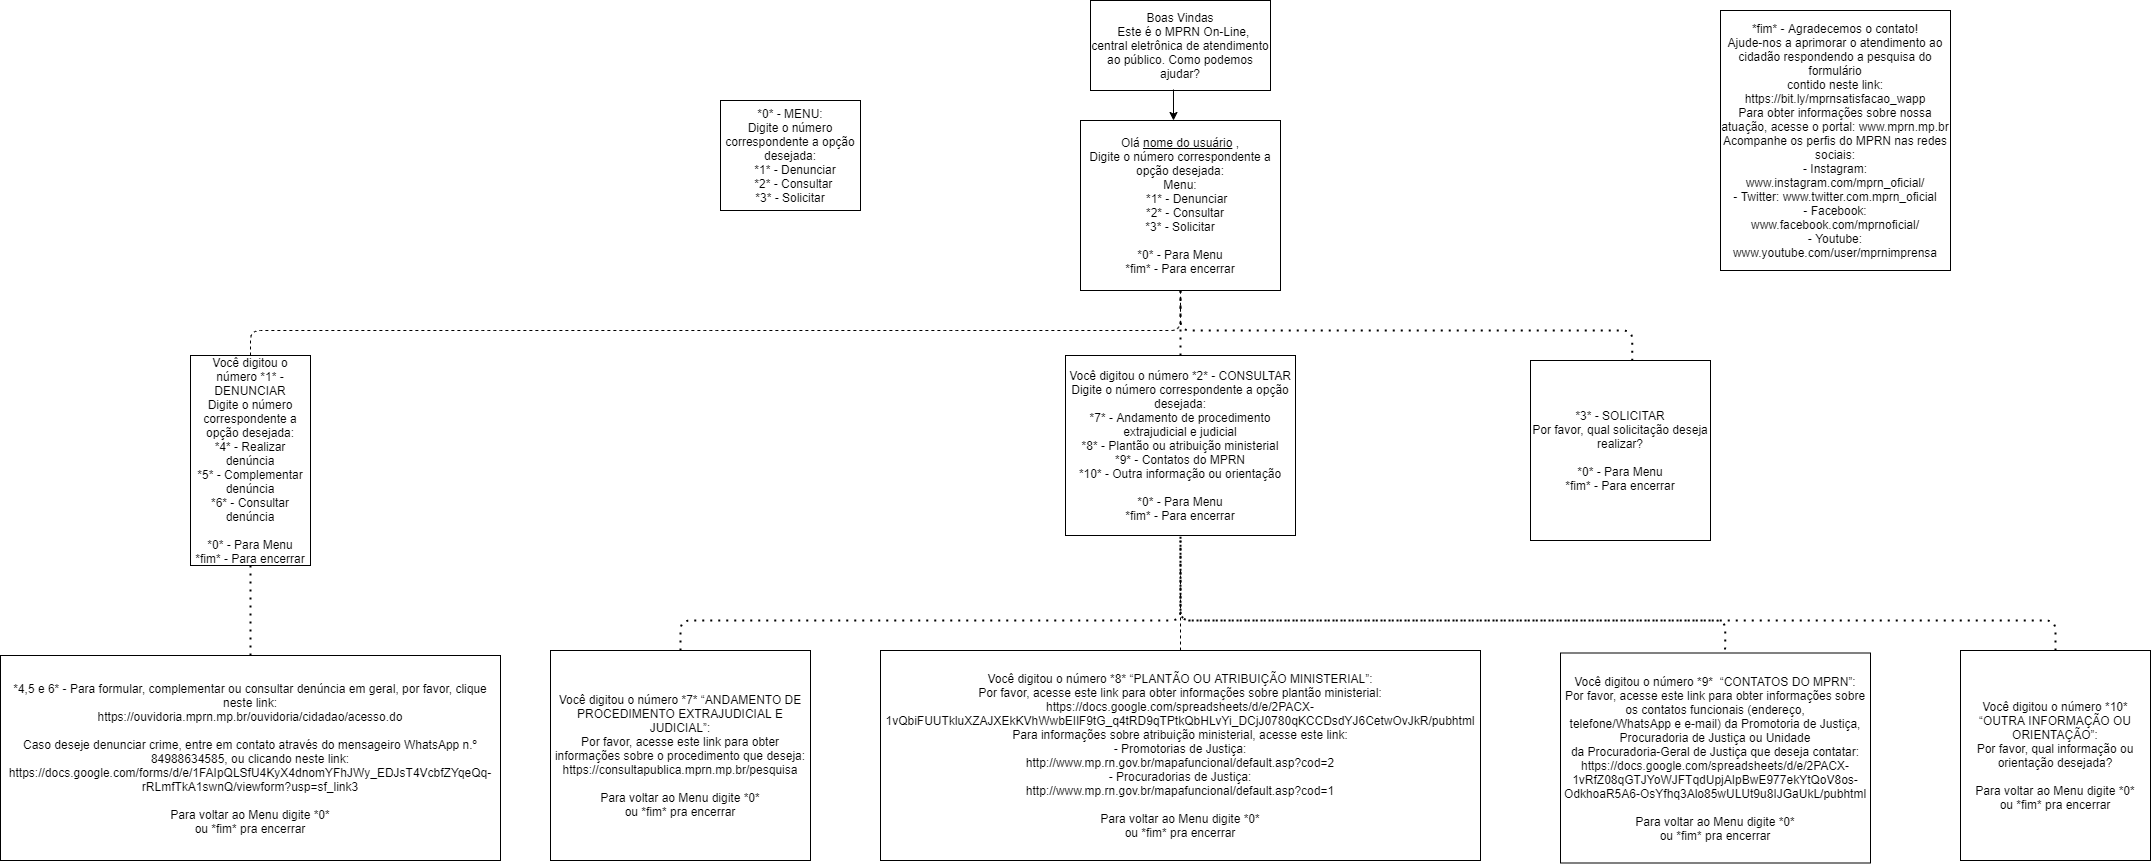

The diagram above was exported from draw.io. Its source (the exported page's mxGraphModel, read from the mxfile embedded in the PNG):
<mxGraphModel dx="1640" dy="421" grid="1" gridSize="10" guides="1" tooltips="1" connect="1" arrows="1" fold="1" page="1" pageScale="1" pageWidth="827" pageHeight="1169" math="0" shadow="0">
  <root>
    <mxCell id="0" />
    <mxCell id="1" parent="0" />
    <mxCell id="F7XAPhKGBprMM1wJD65f-1" value="Boas Vindas&lt;br&gt;&lt;div&gt;&amp;nbsp; Este é o MPRN On-Line, central eletrônica de atendimento ao público. Como podemos&lt;/div&gt;&lt;div&gt;ajudar?&lt;/div&gt;" style="rounded=0;whiteSpace=wrap;html=1;" vertex="1" parent="1">
      <mxGeometry x="290" y="20" width="180" height="90" as="geometry" />
    </mxCell>
    <mxCell id="F7XAPhKGBprMM1wJD65f-2" value="&lt;div&gt;*0* - MENU:&lt;/div&gt;&lt;div&gt;Digite o número correspondente a opção desejada:&lt;/div&gt;&lt;div&gt;&amp;nbsp; &amp;nbsp;*1* - Denunciar&lt;/div&gt;&lt;div&gt;&amp;nbsp; *2* - Consultar&lt;/div&gt;&lt;div&gt;*3* - Solicitar&lt;/div&gt;" style="rounded=0;whiteSpace=wrap;html=1;" vertex="1" parent="1">
      <mxGeometry x="-80" y="120" width="140" height="110" as="geometry" />
    </mxCell>
    <mxCell id="F7XAPhKGBprMM1wJD65f-3" value="&lt;div&gt;Olá &lt;u&gt;nome do usuário&lt;/u&gt; ,&lt;/div&gt;&lt;div&gt;Digite o número correspondente a opção desejada:&lt;/div&gt;&lt;div&gt;Menu:&lt;/div&gt;&lt;div&gt;&amp;nbsp; &amp;nbsp; *1* - Denunciar&lt;/div&gt;&lt;div&gt;&amp;nbsp; &amp;nbsp;*2* - Consultar&lt;/div&gt;&lt;div&gt;&lt;span&gt;*3* - Solicitar&lt;/span&gt;&lt;/div&gt;&lt;div&gt;&lt;br&gt;&lt;/div&gt;&lt;div&gt;*0* - Para Menu&lt;/div&gt;&lt;div&gt;*fim* - Para encerrar&lt;/div&gt;" style="rounded=0;whiteSpace=wrap;html=1;" vertex="1" parent="1">
      <mxGeometry x="280" y="140" width="200" height="170" as="geometry" />
    </mxCell>
    <mxCell id="F7XAPhKGBprMM1wJD65f-5" value="" style="endArrow=classic;html=1;exitX=0.461;exitY=0.989;exitDx=0;exitDy=0;exitPerimeter=0;entryX=0.465;entryY=0;entryDx=0;entryDy=0;entryPerimeter=0;" edge="1" parent="1" source="F7XAPhKGBprMM1wJD65f-1" target="F7XAPhKGBprMM1wJD65f-3">
      <mxGeometry width="50" height="50" relative="1" as="geometry">
        <mxPoint x="380" y="290" as="sourcePoint" />
        <mxPoint x="430" y="240" as="targetPoint" />
      </mxGeometry>
    </mxCell>
    <mxCell id="F7XAPhKGBprMM1wJD65f-6" value="&lt;div&gt;Você digitou o número *1* - DENUNCIAR&lt;/div&gt;&lt;div&gt;Digite o número correspondente a opção desejada:&lt;/div&gt;&lt;div&gt;*4* - Realizar denúncia&lt;/div&gt;&lt;div&gt;*5* - Complementar denúncia&lt;/div&gt;&lt;div&gt;*6* - Consultar denúncia&lt;/div&gt;&lt;div&gt;&lt;br&gt;&lt;/div&gt;&lt;div&gt;*0* - Para Menu&lt;/div&gt;&lt;div&gt;*fim* - Para encerrar&lt;/div&gt;" style="rounded=0;whiteSpace=wrap;html=1;" vertex="1" parent="1">
      <mxGeometry x="-610" y="375" width="120" height="210" as="geometry" />
    </mxCell>
    <mxCell id="F7XAPhKGBprMM1wJD65f-7" value="&lt;div&gt;*4,5 e 6* - Para formular, complementar ou consultar denúncia em geral, por favor, clique neste link:&lt;/div&gt;&lt;div&gt;https://ouvidoria.mprn.mp.br/ouvidoria/cidadao/acesso.do&lt;/div&gt;&lt;div&gt;&lt;br&gt;&lt;/div&gt;&lt;div&gt;Caso deseje denunciar crime, entre em contato através do mensageiro WhatsApp n.º 84988634585, ou clicando neste link:&lt;/div&gt;&lt;div&gt;https://docs.google.com/forms/d/e/1FAIpQLSfU4KyX4dnomYFhJWy_EDJsT4VcbfZYqeQq-rRLmfTkA1swnQ/viewform?usp=sf_link3&lt;/div&gt;&lt;div&gt;&lt;br&gt;&lt;/div&gt;&lt;div&gt;Para voltar ao Menu digite *0*&lt;/div&gt;&lt;div&gt;ou *fim* pra encerrar&lt;/div&gt;" style="rounded=0;whiteSpace=wrap;html=1;" vertex="1" parent="1">
      <mxGeometry x="-800" y="675" width="500" height="205" as="geometry" />
    </mxCell>
    <mxCell id="F7XAPhKGBprMM1wJD65f-11" value="" style="endArrow=none;dashed=1;html=1;exitX=0.5;exitY=0;exitDx=0;exitDy=0;" edge="1" parent="1" source="F7XAPhKGBprMM1wJD65f-6">
      <mxGeometry width="50" height="50" relative="1" as="geometry">
        <mxPoint x="370" y="470" as="sourcePoint" />
        <mxPoint x="380" y="310" as="targetPoint" />
        <Array as="points">
          <mxPoint x="-550" y="350" />
          <mxPoint x="-310" y="350" />
          <mxPoint x="-90" y="350" />
          <mxPoint x="150" y="350" />
          <mxPoint x="380" y="350" />
          <mxPoint x="380" y="310" />
        </Array>
      </mxGeometry>
    </mxCell>
    <mxCell id="F7XAPhKGBprMM1wJD65f-14" value="" style="endArrow=none;dashed=1;html=1;dashPattern=1 3;strokeWidth=2;exitX=0.5;exitY=0;exitDx=0;exitDy=0;entryX=0.5;entryY=1;entryDx=0;entryDy=0;" edge="1" parent="1" source="F7XAPhKGBprMM1wJD65f-7" target="F7XAPhKGBprMM1wJD65f-6">
      <mxGeometry width="50" height="50" relative="1" as="geometry">
        <mxPoint x="-510" y="659.9999999999998" as="sourcePoint" />
        <mxPoint x="-50" y="610" as="targetPoint" />
        <Array as="points" />
      </mxGeometry>
    </mxCell>
    <mxCell id="F7XAPhKGBprMM1wJD65f-15" value="&lt;div&gt;Você digitou o número *2* - CONSULTAR&lt;/div&gt;&lt;div&gt;Digite o número correspondente a opção desejada:&lt;/div&gt;&lt;div&gt;*7* - Andamento de procedimento extrajudicial e judicial&lt;/div&gt;&lt;div&gt;*8* - Plantão ou atribuição ministerial&lt;/div&gt;&lt;div&gt;*9* - Contatos do MPRN&lt;/div&gt;&lt;div&gt;*10* - Outra informação ou orientação&lt;/div&gt;&lt;div&gt;&lt;br&gt;&lt;/div&gt;&lt;div&gt;*0* - Para Menu&lt;/div&gt;&lt;div&gt;*fim* - Para encerrar&lt;/div&gt;" style="rounded=0;whiteSpace=wrap;html=1;" vertex="1" parent="1">
      <mxGeometry x="265" y="375" width="230" height="180" as="geometry" />
    </mxCell>
    <mxCell id="F7XAPhKGBprMM1wJD65f-16" value="&lt;div&gt;Você digitou o número *7* “ANDAMENTO DE PROCEDIMENTO EXTRAJUDICIAL E&lt;/div&gt;&lt;div&gt;JUDICIAL”:&lt;/div&gt;&lt;div&gt;Por favor, acesse este link para obter informações sobre o procedimento que deseja:&lt;/div&gt;&lt;div&gt;https://consultapublica.mprn.mp.br/pesquisa&lt;/div&gt;&lt;div&gt;&lt;br&gt;&lt;/div&gt;&lt;div&gt;Para voltar ao Menu digite *0*&lt;/div&gt;&lt;div&gt;ou *fim* pra encerrar&lt;/div&gt;" style="rounded=0;whiteSpace=wrap;html=1;" vertex="1" parent="1">
      <mxGeometry x="-250" y="670" width="260" height="210" as="geometry" />
    </mxCell>
    <mxCell id="F7XAPhKGBprMM1wJD65f-17" value="" style="endArrow=none;dashed=1;html=1;dashPattern=1 3;strokeWidth=2;entryX=0.5;entryY=1;entryDx=0;entryDy=0;exitX=0.5;exitY=0;exitDx=0;exitDy=0;" edge="1" parent="1" source="F7XAPhKGBprMM1wJD65f-15" target="F7XAPhKGBprMM1wJD65f-3">
      <mxGeometry width="50" height="50" relative="1" as="geometry">
        <mxPoint x="470" y="670" as="sourcePoint" />
        <mxPoint x="520" y="620" as="targetPoint" />
      </mxGeometry>
    </mxCell>
    <mxCell id="F7XAPhKGBprMM1wJD65f-20" value="" style="endArrow=none;dashed=1;html=1;dashPattern=1 3;strokeWidth=2;entryX=0.5;entryY=1;entryDx=0;entryDy=0;exitX=0.5;exitY=0;exitDx=0;exitDy=0;" edge="1" parent="1" source="F7XAPhKGBprMM1wJD65f-16" target="F7XAPhKGBprMM1wJD65f-15">
      <mxGeometry width="50" height="50" relative="1" as="geometry">
        <mxPoint x="470" y="670" as="sourcePoint" />
        <mxPoint x="520" y="620" as="targetPoint" />
        <Array as="points">
          <mxPoint x="-120" y="640" />
          <mxPoint x="135" y="640" />
          <mxPoint x="380" y="640" />
        </Array>
      </mxGeometry>
    </mxCell>
    <mxCell id="F7XAPhKGBprMM1wJD65f-21" value="&lt;div&gt;Você digitou o número *8* “PLANTÃO OU ATRIBUIÇÃO MINISTERIAL”:&lt;/div&gt;&lt;div&gt;Por favor, acesse este link para obter informações sobre plantão ministerial:&lt;/div&gt;&lt;div&gt;https://docs.google.com/spreadsheets/d/e/2PACX-1vQbiFUUTkluXZAJXEkKVhWwbEIlF9tG_q4tRD9qTPtkQbHLvYi_DCjJ0780qKCCDsdYJ6CetwOvJkR/pubhtml&lt;/div&gt;&lt;div&gt;Para informações sobre atribuição ministerial, acesse este link:&lt;/div&gt;&lt;div&gt;- Promotorias de Justiça:&lt;/div&gt;&lt;div&gt;http://www.mp.rn.gov.br/mapafuncional/default.asp?cod=2&lt;/div&gt;&lt;div&gt;- Procuradorias de Justiça:&lt;/div&gt;&lt;div&gt;http://www.mp.rn.gov.br/mapafuncional/default.asp?cod=1&lt;/div&gt;&lt;div&gt;&lt;br&gt;&lt;/div&gt;&lt;div&gt;Para voltar ao Menu digite *0*&lt;/div&gt;&lt;div&gt;ou *fim* pra encerrar&lt;/div&gt;" style="rounded=0;whiteSpace=wrap;html=1;" vertex="1" parent="1">
      <mxGeometry x="80" y="670" width="600" height="210" as="geometry" />
    </mxCell>
    <mxCell id="F7XAPhKGBprMM1wJD65f-22" value="" style="endArrow=none;dashed=1;html=1;exitX=0.5;exitY=0;exitDx=0;exitDy=0;" edge="1" parent="1" source="F7XAPhKGBprMM1wJD65f-21">
      <mxGeometry width="50" height="50" relative="1" as="geometry">
        <mxPoint x="70" y="740" as="sourcePoint" />
        <mxPoint x="380" y="590" as="targetPoint" />
      </mxGeometry>
    </mxCell>
    <mxCell id="F7XAPhKGBprMM1wJD65f-23" value="&lt;div&gt;Você digitou o número *9*&amp;nbsp; “CONTATOS DO MPRN”:&lt;/div&gt;&lt;div&gt;Por favor, acesse este link para obter informações sobre os contatos funcionais (endereço,&lt;/div&gt;&lt;div&gt;telefone/WhatsApp e e-mail) da Promotoria de Justiça, Procuradoria de Justiça ou Unidade&lt;/div&gt;&lt;div&gt;da Procuradoria-Geral de Justiça que deseja contatar:&lt;/div&gt;&lt;div&gt;https://docs.google.com/spreadsheets/d/e/2PACX-1vRfZ08qGTJYoWJFTqdUpjAIpBwE977ekYtQoV8os-OdkhoaR5A6-OsYfhq3Alo85wULUt9u8IJGaUkL/pubhtml&lt;/div&gt;&lt;div&gt;&lt;br&gt;&lt;/div&gt;&lt;div&gt;Para voltar ao Menu digite *0*&lt;/div&gt;&lt;div&gt;ou *fim* pra encerrar&lt;/div&gt;" style="rounded=0;whiteSpace=wrap;html=1;" vertex="1" parent="1">
      <mxGeometry x="760" y="672.5" width="310" height="210" as="geometry" />
    </mxCell>
    <mxCell id="F7XAPhKGBprMM1wJD65f-24" value="" style="endArrow=none;dashed=1;html=1;dashPattern=1 3;strokeWidth=2;entryX=0.5;entryY=1;entryDx=0;entryDy=0;exitX=0.531;exitY=-0.017;exitDx=0;exitDy=0;exitPerimeter=0;" edge="1" parent="1" source="F7XAPhKGBprMM1wJD65f-23" target="F7XAPhKGBprMM1wJD65f-15">
      <mxGeometry width="50" height="50" relative="1" as="geometry">
        <mxPoint x="350" y="680" as="sourcePoint" />
        <mxPoint x="400" y="630" as="targetPoint" />
        <Array as="points">
          <mxPoint x="925" y="640" />
          <mxPoint x="380" y="640" />
        </Array>
      </mxGeometry>
    </mxCell>
    <mxCell id="F7XAPhKGBprMM1wJD65f-25" value="&lt;div&gt;*3* - SOLICITAR&lt;/div&gt;&lt;div&gt;Por favor, qual solicitação deseja realizar?&lt;/div&gt;&lt;div&gt;&lt;br&gt;&lt;/div&gt;&lt;div&gt;*0* - Para Menu&lt;/div&gt;&lt;div&gt;*fim* - Para encerrar&lt;/div&gt;" style="rounded=0;whiteSpace=wrap;html=1;" vertex="1" parent="1">
      <mxGeometry x="730" y="380" width="180" height="180" as="geometry" />
    </mxCell>
    <mxCell id="F7XAPhKGBprMM1wJD65f-26" value="" style="endArrow=none;dashed=1;html=1;dashPattern=1 3;strokeWidth=2;entryX=0.5;entryY=1;entryDx=0;entryDy=0;exitX=0.565;exitY=0.001;exitDx=0;exitDy=0;exitPerimeter=0;" edge="1" parent="1" source="F7XAPhKGBprMM1wJD65f-25" target="F7XAPhKGBprMM1wJD65f-3">
      <mxGeometry width="50" height="50" relative="1" as="geometry">
        <mxPoint x="470" y="480" as="sourcePoint" />
        <mxPoint x="520" y="430" as="targetPoint" />
        <Array as="points">
          <mxPoint x="832" y="350" />
          <mxPoint x="380" y="350" />
        </Array>
      </mxGeometry>
    </mxCell>
    <mxCell id="F7XAPhKGBprMM1wJD65f-27" value="&lt;div&gt;Você digitou o número *10* “OUTRA INFORMAÇÃO OU ORIENTAÇÃO”:&lt;/div&gt;&lt;div&gt;Por favor, qual informação ou orientação desejada?&lt;/div&gt;&lt;div&gt;&lt;br&gt;&lt;/div&gt;&lt;div&gt;Para voltar ao Menu digite *0*&lt;/div&gt;&lt;div&gt;ou *fim* pra encerrar&lt;/div&gt;" style="rounded=0;whiteSpace=wrap;html=1;" vertex="1" parent="1">
      <mxGeometry x="1160" y="670" width="190" height="210" as="geometry" />
    </mxCell>
    <mxCell id="F7XAPhKGBprMM1wJD65f-28" value="" style="endArrow=none;dashed=1;html=1;dashPattern=1 3;strokeWidth=2;exitX=0.5;exitY=0;exitDx=0;exitDy=0;" edge="1" parent="1" source="F7XAPhKGBprMM1wJD65f-27">
      <mxGeometry width="50" height="50" relative="1" as="geometry">
        <mxPoint x="1240" y="720" as="sourcePoint" />
        <mxPoint x="380" y="560" as="targetPoint" />
        <Array as="points">
          <mxPoint x="1255" y="640" />
          <mxPoint x="380" y="640" />
        </Array>
      </mxGeometry>
    </mxCell>
    <mxCell id="F7XAPhKGBprMM1wJD65f-29" value="&lt;div&gt;*fim* - Agradecemos o contato!&lt;/div&gt;&lt;div&gt;Ajude-nos a aprimorar o atendimento ao cidadão respondendo a pesquisa do formulário&lt;/div&gt;&lt;div&gt;contido neste link: https://bit.ly/mprnsatisfacao_wapp&lt;/div&gt;&lt;div&gt;Para obter informações sobre nossa atuação, acesse o portal: www.mprn.mp.br&lt;/div&gt;&lt;div&gt;Acompanhe os perfis do MPRN nas redes sociais:&lt;/div&gt;&lt;div&gt;- Instagram: www.instagram.com/mprn_oficial/&lt;/div&gt;&lt;div&gt;- Twitter: www.twitter.com.mprn_oficial&lt;/div&gt;&lt;div&gt;- Facebook: www.facebook.com/mprnoficial/&lt;/div&gt;&lt;div&gt;- Youtube: www.youtube.com/user/mprnimprensa&lt;/div&gt;" style="rounded=0;whiteSpace=wrap;html=1;" vertex="1" parent="1">
      <mxGeometry x="920" y="30" width="230" height="260" as="geometry" />
    </mxCell>
  </root>
</mxGraphModel>